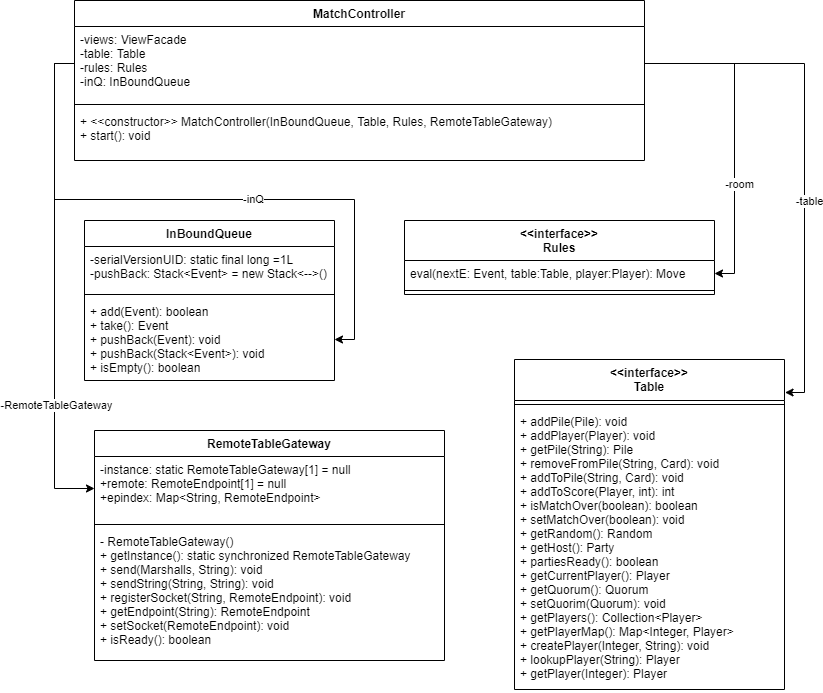

The diagram above was exported from draw.io. Its source (the exported page's mxGraphModel, read from the mxfile embedded in the PNG):
<mxGraphModel dx="1273" dy="1450" grid="1" gridSize="10" guides="1" tooltips="1" connect="1" arrows="1" fold="1" page="1" pageScale="1" pageWidth="850" pageHeight="1100" math="0" shadow="0">
  <root>
    <mxCell id="0" />
    <mxCell id="1" parent="0" />
    <mxCell id="Ht5DyFe-WsiAgle31NFP-5" value="MatchController" style="swimlane;fontStyle=1;align=center;verticalAlign=top;childLayout=stackLayout;horizontal=1;startSize=26;horizontalStack=0;resizeParent=1;resizeParentMax=0;resizeLast=0;collapsible=1;marginBottom=0;" vertex="1" parent="1">
      <mxGeometry x="90" y="100" width="570" height="160" as="geometry" />
    </mxCell>
    <mxCell id="Ht5DyFe-WsiAgle31NFP-6" value="-views: ViewFacade&#10;-table: Table&#10;-rules: Rules&#10;-inQ: InBoundQueue" style="text;strokeColor=none;fillColor=none;align=left;verticalAlign=top;spacingLeft=4;spacingRight=4;overflow=hidden;rotatable=0;points=[[0,0.5],[1,0.5]];portConstraint=eastwest;" vertex="1" parent="Ht5DyFe-WsiAgle31NFP-5">
      <mxGeometry y="26" width="570" height="74" as="geometry" />
    </mxCell>
    <mxCell id="Ht5DyFe-WsiAgle31NFP-7" value="" style="line;strokeWidth=1;fillColor=none;align=left;verticalAlign=middle;spacingTop=-1;spacingLeft=3;spacingRight=3;rotatable=0;labelPosition=right;points=[];portConstraint=eastwest;" vertex="1" parent="Ht5DyFe-WsiAgle31NFP-5">
      <mxGeometry y="100" width="570" height="8" as="geometry" />
    </mxCell>
    <mxCell id="Ht5DyFe-WsiAgle31NFP-8" value="+ &lt;&lt;constructor&gt;&gt; MatchController(InBoundQueue, Table, Rules, RemoteTableGateway)&#10;+ start(): void" style="text;strokeColor=none;fillColor=none;align=left;verticalAlign=top;spacingLeft=4;spacingRight=4;overflow=hidden;rotatable=0;points=[[0,0.5],[1,0.5]];portConstraint=eastwest;" vertex="1" parent="Ht5DyFe-WsiAgle31NFP-5">
      <mxGeometry y="108" width="570" height="52" as="geometry" />
    </mxCell>
    <mxCell id="Ht5DyFe-WsiAgle31NFP-11" value="InBoundQueue" style="swimlane;fontStyle=1;align=center;verticalAlign=top;childLayout=stackLayout;horizontal=1;startSize=26;horizontalStack=0;resizeParent=1;resizeParentMax=0;resizeLast=0;collapsible=1;marginBottom=0;" vertex="1" parent="1">
      <mxGeometry x="100" y="320" width="250" height="160" as="geometry" />
    </mxCell>
    <mxCell id="Ht5DyFe-WsiAgle31NFP-12" value="-serialVersionUID: static final long =1L&#10;-pushBack: Stack&lt;Event&gt; = new Stack&lt;--&gt;()" style="text;strokeColor=none;fillColor=none;align=left;verticalAlign=top;spacingLeft=4;spacingRight=4;overflow=hidden;rotatable=0;points=[[0,0.5],[1,0.5]];portConstraint=eastwest;" vertex="1" parent="Ht5DyFe-WsiAgle31NFP-11">
      <mxGeometry y="26" width="250" height="44" as="geometry" />
    </mxCell>
    <mxCell id="Ht5DyFe-WsiAgle31NFP-13" value="" style="line;strokeWidth=1;fillColor=none;align=left;verticalAlign=middle;spacingTop=-1;spacingLeft=3;spacingRight=3;rotatable=0;labelPosition=right;points=[];portConstraint=eastwest;" vertex="1" parent="Ht5DyFe-WsiAgle31NFP-11">
      <mxGeometry y="70" width="250" height="8" as="geometry" />
    </mxCell>
    <mxCell id="Ht5DyFe-WsiAgle31NFP-14" value="+ add(Event): boolean&#10;+ take(): Event&#10;+ pushBack(Event): void&#10;+ pushBack(Stack&lt;Event&gt;): void&#10;+ isEmpty(): boolean" style="text;strokeColor=none;fillColor=none;align=left;verticalAlign=top;spacingLeft=4;spacingRight=4;overflow=hidden;rotatable=0;points=[[0,0.5],[1,0.5]];portConstraint=eastwest;" vertex="1" parent="Ht5DyFe-WsiAgle31NFP-11">
      <mxGeometry y="78" width="250" height="82" as="geometry" />
    </mxCell>
    <mxCell id="Ht5DyFe-WsiAgle31NFP-15" value="&lt;&lt;interface&gt;&gt;&#10;Rules" style="swimlane;fontStyle=1;align=center;verticalAlign=top;childLayout=stackLayout;horizontal=1;startSize=40;horizontalStack=0;resizeParent=1;resizeParentMax=0;resizeLast=0;collapsible=1;marginBottom=0;" vertex="1" parent="1">
      <mxGeometry x="420" y="320" width="310" height="74" as="geometry" />
    </mxCell>
    <mxCell id="Ht5DyFe-WsiAgle31NFP-16" value="eval(nextE: Event, table:Table, player:Player): Move" style="text;strokeColor=none;fillColor=none;align=left;verticalAlign=top;spacingLeft=4;spacingRight=4;overflow=hidden;rotatable=0;points=[[0,0.5],[1,0.5]];portConstraint=eastwest;" vertex="1" parent="Ht5DyFe-WsiAgle31NFP-15">
      <mxGeometry y="40" width="310" height="26" as="geometry" />
    </mxCell>
    <mxCell id="Ht5DyFe-WsiAgle31NFP-17" value="" style="line;strokeWidth=1;fillColor=none;align=left;verticalAlign=middle;spacingTop=-1;spacingLeft=3;spacingRight=3;rotatable=0;labelPosition=right;points=[];portConstraint=eastwest;" vertex="1" parent="Ht5DyFe-WsiAgle31NFP-15">
      <mxGeometry y="66" width="310" height="8" as="geometry" />
    </mxCell>
    <mxCell id="Ht5DyFe-WsiAgle31NFP-19" value="RemoteTableGateway" style="swimlane;fontStyle=1;align=center;verticalAlign=top;childLayout=stackLayout;horizontal=1;startSize=26;horizontalStack=0;resizeParent=1;resizeParentMax=0;resizeLast=0;collapsible=1;marginBottom=0;" vertex="1" parent="1">
      <mxGeometry x="110" y="530" width="350" height="230" as="geometry" />
    </mxCell>
    <mxCell id="Ht5DyFe-WsiAgle31NFP-20" value="-instance: static RemoteTableGateway[1] = null&#10;+remote: RemoteEndpoint[1] = null&#10;+epindex: Map&lt;String, RemoteEndpoint&gt;" style="text;strokeColor=none;fillColor=none;align=left;verticalAlign=top;spacingLeft=4;spacingRight=4;overflow=hidden;rotatable=0;points=[[0,0.5],[1,0.5]];portConstraint=eastwest;" vertex="1" parent="Ht5DyFe-WsiAgle31NFP-19">
      <mxGeometry y="26" width="350" height="64" as="geometry" />
    </mxCell>
    <mxCell id="Ht5DyFe-WsiAgle31NFP-21" value="" style="line;strokeWidth=1;fillColor=none;align=left;verticalAlign=middle;spacingTop=-1;spacingLeft=3;spacingRight=3;rotatable=0;labelPosition=right;points=[];portConstraint=eastwest;" vertex="1" parent="Ht5DyFe-WsiAgle31NFP-19">
      <mxGeometry y="90" width="350" height="8" as="geometry" />
    </mxCell>
    <mxCell id="Ht5DyFe-WsiAgle31NFP-22" value="- RemoteTableGateway()&#10;+ getInstance(): static synchronized RemoteTableGateway&#10;+ send(Marshalls, String): void&#10;+ sendString(String, String): void&#10;+ registerSocket(String, RemoteEndpoint): void&#10;+ getEndpoint(String): RemoteEndpoint&#10;+ setSocket(RemoteEndpoint): void&#10;+ isReady(): boolean" style="text;strokeColor=none;fillColor=none;align=left;verticalAlign=top;spacingLeft=4;spacingRight=4;overflow=hidden;rotatable=0;points=[[0,0.5],[1,0.5]];portConstraint=eastwest;" vertex="1" parent="Ht5DyFe-WsiAgle31NFP-19">
      <mxGeometry y="98" width="350" height="132" as="geometry" />
    </mxCell>
    <mxCell id="Ht5DyFe-WsiAgle31NFP-23" style="edgeStyle=orthogonalEdgeStyle;rounded=0;orthogonalLoop=1;jettySize=auto;html=1;" edge="1" parent="1" source="Ht5DyFe-WsiAgle31NFP-6" target="Ht5DyFe-WsiAgle31NFP-14">
      <mxGeometry relative="1" as="geometry" />
    </mxCell>
    <mxCell id="Ht5DyFe-WsiAgle31NFP-32" value="-inQ" style="edgeLabel;html=1;align=center;verticalAlign=middle;resizable=0;points=[];" vertex="1" connectable="0" parent="Ht5DyFe-WsiAgle31NFP-23">
      <mxGeometry x="0.1483" y="2" relative="1" as="geometry">
        <mxPoint as="offset" />
      </mxGeometry>
    </mxCell>
    <mxCell id="Ht5DyFe-WsiAgle31NFP-24" style="edgeStyle=orthogonalEdgeStyle;rounded=0;orthogonalLoop=1;jettySize=auto;html=1;entryX=1;entryY=0.5;entryDx=0;entryDy=0;" edge="1" parent="1" source="Ht5DyFe-WsiAgle31NFP-6" target="Ht5DyFe-WsiAgle31NFP-16">
      <mxGeometry relative="1" as="geometry" />
    </mxCell>
    <mxCell id="Ht5DyFe-WsiAgle31NFP-31" value="-room" style="edgeLabel;html=1;align=center;verticalAlign=middle;resizable=0;points=[];" vertex="1" connectable="0" parent="Ht5DyFe-WsiAgle31NFP-24">
      <mxGeometry x="0.3201" y="3" relative="1" as="geometry">
        <mxPoint y="-1" as="offset" />
      </mxGeometry>
    </mxCell>
    <mxCell id="Ht5DyFe-WsiAgle31NFP-25" value="&lt;&lt;interface&gt;&gt;&#10;Table" style="swimlane;fontStyle=1;align=center;verticalAlign=top;childLayout=stackLayout;horizontal=1;startSize=41;horizontalStack=0;resizeParent=1;resizeParentMax=0;resizeLast=0;collapsible=1;marginBottom=0;" vertex="1" parent="1">
      <mxGeometry x="530" y="459" width="270" height="330" as="geometry" />
    </mxCell>
    <mxCell id="Ht5DyFe-WsiAgle31NFP-27" value="" style="line;strokeWidth=1;fillColor=none;align=left;verticalAlign=middle;spacingTop=-1;spacingLeft=3;spacingRight=3;rotatable=0;labelPosition=right;points=[];portConstraint=eastwest;" vertex="1" parent="Ht5DyFe-WsiAgle31NFP-25">
      <mxGeometry y="41" width="270" height="8" as="geometry" />
    </mxCell>
    <mxCell id="Ht5DyFe-WsiAgle31NFP-28" value="+ addPile(Pile): void&#10;+ addPlayer(Player): void&#10;+ getPile(String): Pile&#10;+ removeFromPile(String, Card): void&#10;+ addToPile(String, Card): void&#10;+ addToScore(Player, int): int&#10;+ isMatchOver(boolean): boolean&#10;+ setMatchOver(boolean): void&#10;+ getRandom(): Random&#10;+ getHost(): Party&#10;+ partiesReady(): boolean&#10;+ getCurrentPlayer(): Player&#10;+ getQuorum(): Quorum&#10;+ setQuorim(Quorum): void&#10;+ getPlayers(): Collection&lt;Player&gt;&#10;+ getPlayerMap(): Map&lt;Integer, Player&gt;&#10;+ createPlayer(Integer, String): void&#10;+ lookupPlayer(String): Player&#10;+ getPlayer(Integer): Player" style="text;strokeColor=none;fillColor=none;align=left;verticalAlign=top;spacingLeft=4;spacingRight=4;overflow=hidden;rotatable=0;points=[[0,0.5],[1,0.5]];portConstraint=eastwest;" vertex="1" parent="Ht5DyFe-WsiAgle31NFP-25">
      <mxGeometry y="49" width="270" height="281" as="geometry" />
    </mxCell>
    <mxCell id="Ht5DyFe-WsiAgle31NFP-29" style="edgeStyle=orthogonalEdgeStyle;rounded=0;orthogonalLoop=1;jettySize=auto;html=1;entryX=1.002;entryY=0.1;entryDx=0;entryDy=0;entryPerimeter=0;" edge="1" parent="1" source="Ht5DyFe-WsiAgle31NFP-6" target="Ht5DyFe-WsiAgle31NFP-25">
      <mxGeometry relative="1" as="geometry" />
    </mxCell>
    <mxCell id="Ht5DyFe-WsiAgle31NFP-30" value="-table" style="edgeLabel;html=1;align=center;verticalAlign=middle;resizable=0;points=[];" vertex="1" connectable="0" parent="Ht5DyFe-WsiAgle31NFP-29">
      <mxGeometry x="0.1618" y="3" relative="1" as="geometry">
        <mxPoint as="offset" />
      </mxGeometry>
    </mxCell>
    <mxCell id="Ht5DyFe-WsiAgle31NFP-33" style="edgeStyle=orthogonalEdgeStyle;rounded=0;orthogonalLoop=1;jettySize=auto;html=1;entryX=0;entryY=0.5;entryDx=0;entryDy=0;" edge="1" parent="1" source="Ht5DyFe-WsiAgle31NFP-6" target="Ht5DyFe-WsiAgle31NFP-20">
      <mxGeometry relative="1" as="geometry" />
    </mxCell>
    <mxCell id="Ht5DyFe-WsiAgle31NFP-34" value="-RemoteTableGateway" style="edgeLabel;html=1;align=center;verticalAlign=middle;resizable=0;points=[];" vertex="1" connectable="0" parent="Ht5DyFe-WsiAgle31NFP-33">
      <mxGeometry x="0.2002" y="1" relative="1" as="geometry">
        <mxPoint x="-1" y="70.35" as="offset" />
      </mxGeometry>
    </mxCell>
  </root>
</mxGraphModel>